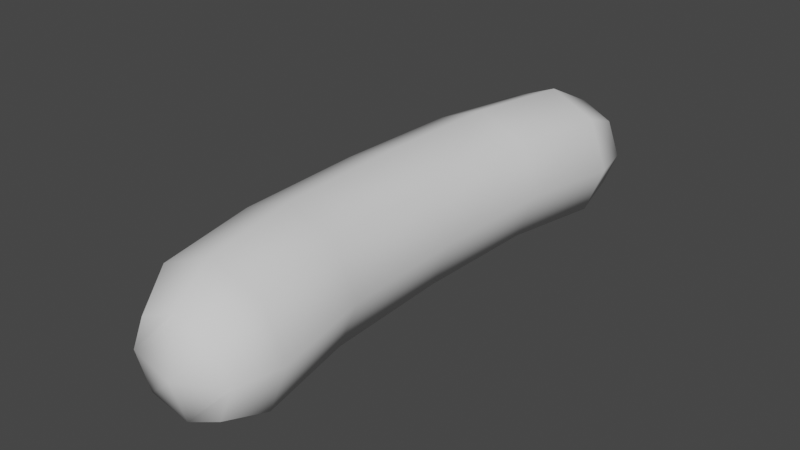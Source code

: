 # Source: DildoPickle.blend  (saved by Blender 2.82.7; exported with 4.5.12 LTS)
import bpy
from mathutils import Matrix  # noqa: F401  (used for matrix-valued properties, if any)

bpy.ops.wm.read_factory_settings(use_empty=True)
scene = bpy.context.scene
scene.name = 'Scene'

# ---- collections
col_collection = bpy.data.collections.new('Collection'); scene.collection.children.link(col_collection)

# ---- world
world_world = bpy.data.worlds.new('World'); scene.world = world_world
world_world.use_nodes = True; world_world.node_tree.nodes.clear()
_N = world_world.node_tree.nodes; _L = world_world.node_tree.links
n0 = _N.new('ShaderNodeOutputWorld'); n0.name = 'World Output'; n0.location = (300, 300)
n1 = _N.new('ShaderNodeBackground'); n1.name = 'Background'; n1.location = (10, 300)
n1.inputs[0].default_value = (0.05088, 0.05088, 0.05088, 1.0)
_L.new(n1.outputs[0], n0.inputs[0])
n0.is_active_output = True
world_world.color = (0.05088, 0.05088, 0.05088)
world_world.use_sun_shadow = False
world_world.sun_shadow_jitter_overblur = 0.0

# ---- meshes
me_cylinder = bpy.data.meshes.new('Cylinder')
me_cylinder.from_pydata([(0.04596, 0.1551, 0.03791), (0.03807, 0.1557, 0.01833), (0.01874, 0.1578, 0.01008), (-0.0007064, 0.1601, 0.01799), (-0.008876, 0.1612, 0.03743), (-0.0009844, 0.1606, 0.05701), (0.01835, 0.1586, 0.06526), (0.03779, 0.1563, 0.05735), (0.05233, 0.1292, 0.03869), (0.04083, 0.1299, 0.01033), (0.01273, 0.1323, -0.001576), (-0.0155, 0.1348, 0.009947), (-0.02733, 0.1362, 0.03815), (-0.01582, 0.1355, 0.06651), (0.01227, 0.1332, 0.07842), (0.04051, 0.1306, 0.06689), (0.02208, 0.1676, 0.03724), (0.04226, 0.07375, 0.0398), (0.03061, 0.07399, 0.01149), (0.00236, 0.07481, -0.0002929), (-0.02594, 0.07571, 0.01136), (-0.03771, 0.07618, 0.03962), (-0.02606, 0.07594, 0.06793), (0.002191, 0.07512, 0.07971), (0.03049, 0.07422, 0.06805), (0.04596, -0.1551, 0.03791), (0.03807, -0.1557, 0.01833), (0.01874, -0.1578, 0.01008), (-0.0007064, -0.1601, 0.01799), (-0.008876, -0.1612, 0.03743), (-0.0009844, -0.1606, 0.05701), (0.01835, -0.1586, 0.06526), (0.03779, -0.1563, 0.05735), (0.05233, -0.1292, 0.03869), (0.04083, -0.1299, 0.01033), (0.01273, -0.1323, -0.001576), (-0.0155, -0.1348, 0.009947), (-0.02733, -0.1362, 0.03815), (-0.01582, -0.1355, 0.06651), (0.01227, -0.1332, 0.07842), (0.04051, -0.1306, 0.06689), (0.02208, -0.1676, 0.03724), (0.04226, -0.07375, 0.0398), (0.04, 0.0, 0.04), (0.02828, 1.863e-09, 0.01172), (0.03061, -0.07399, 0.01149), (-3.725e-09, 0.0, 0.0), (0.00236, -0.07481, -0.0002929), (-0.02828, 1.863e-09, 0.01172), (-0.02594, -0.07571, 0.01136), (-0.04, 0.0, 0.04), (-0.03771, -0.07618, 0.03962), (-0.02828, -1.863e-09, 0.06828), (-0.02606, -0.07594, 0.06793), (3.725e-09, 0.0, 0.08), (0.002191, -0.07512, 0.07971), (0.02828, -1.863e-09, 0.06828), (0.03049, -0.07422, 0.06805)], [], [(16, 2, 3, 4), (1, 0, 8, 9), (2, 1, 9, 10), (3, 2, 10, 11), (4, 3, 11, 12), (5, 4, 12, 13), (6, 5, 13, 14), (7, 6, 14, 15), (0, 7, 15, 8), (0, 1, 2, 16), (6, 16, 4, 5), (7, 0, 16, 6), (15, 24, 17, 8), (24, 56, 43, 17), (14, 23, 24, 15), (23, 54, 56, 24), (13, 22, 23, 14), (22, 52, 54, 23), (12, 21, 22, 13), (21, 50, 52, 22), (11, 20, 21, 12), (20, 48, 50, 21), (10, 19, 20, 11), (19, 46, 48, 20), (9, 18, 19, 10), (18, 44, 46, 19), (8, 17, 18, 9), (17, 43, 44, 18), (41, 29, 28, 27), (26, 34, 33, 25), (27, 35, 34, 26), (28, 36, 35, 27), (29, 37, 36, 28), (30, 38, 37, 29), (31, 39, 38, 30), (32, 40, 39, 31), (25, 33, 40, 32), (25, 41, 27, 26), (31, 30, 29, 41), (32, 31, 41, 25), (40, 33, 42, 57), (57, 42, 43, 56), (39, 40, 57, 55), (55, 57, 56, 54), (38, 39, 55, 53), (53, 55, 54, 52), (37, 38, 53, 51), (51, 53, 52, 50), (36, 37, 51, 49), (49, 51, 50, 48), (35, 36, 49, 47), (47, 49, 48, 46), (34, 35, 47, 45), (45, 47, 46, 44), (33, 34, 45, 42), (42, 45, 44, 43)])
me_cylinder.polygons.foreach_set('use_smooth', [True] * 56)
_uv = me_cylinder.uv_layers.new(name='UVMap')
_uv.uv.foreach_set('vector', [0.9999, 0.1243, 0.9338, 0.1669, 0.9224, 0.1154, 0.9395, 0.06364, 0.9158, 0.2643, 0.9287, 0.3143, 0.8609, 0.3358, 0.8529, 0.2579, 0.9285, 0.2124, 0.9158, 0.2643, 0.8529, 0.2579, 0.8584, 0.1815, 0.9224, 0.1154, 0.9338, 0.1669, 0.8584, 0.1815, 0.8518, 0.1037, 0.9395, 0.06364, 0.9224, 0.1154, 0.8518, 0.1037, 0.8643, 0.02778, 0.9206, 0.5587, 0.9376, 0.6108, 0.861, 0.6446, 0.8484, 0.5684, 0.9325, 0.5069, 0.9206, 0.5587, 0.8484, 0.5684, 0.8556, 0.4902, 0.9152, 0.4069, 0.9275, 0.4592, 0.8556, 0.4902, 0.8511, 0.4135, 0.929, 0.3569, 0.9152, 0.4069, 0.8511, 0.4135, 0.8609, 0.3358, 0.9287, 0.3143, 0.9158, 0.2643, 0.9285, 0.2124, 0.9839, 0.2677, 0.9325, 0.5069, 0.9999, 0.5513, 0.9376, 0.6108, 0.9206, 0.5587, 0.9152, 0.4069, 0.929, 0.3569, 0.9847, 0.4033, 0.9275, 0.4592, 0.8511, 0.4135, 0.7044, 0.4206, 0.7065, 0.3353, 0.8609, 0.3358, 0.7044, 0.4206, 0.5008, 0.4181, 0.5013, 0.3336, 0.7065, 0.3353, 0.8556, 0.4902, 0.7011, 0.5019, 0.7044, 0.4206, 0.8511, 0.4135, 0.7011, 0.5019, 0.5003, 0.5017, 0.5008, 0.4181, 0.7044, 0.4206, 0.8484, 0.5684, 0.6993, 0.5829, 0.7011, 0.5019, 0.8556, 0.4902, 0.6993, 0.5829, 0.4998, 0.5844, 0.5003, 0.5017, 0.7011, 0.5019, 0.861, 0.6446, 0.7025, 0.6626, 0.6993, 0.5829, 0.8484, 0.5684, 0.7025, 0.6626, 0.4993, 0.6654, 0.4998, 0.5844, 0.6993, 0.5829, 0.8518, 0.1037, 0.7035, 0.08559, 0.7067, 0.005563, 0.8643, 0.02778, 0.7035, 0.08559, 0.5028, 0.08161, 0.5033, 8.156e-05, 0.7067, 0.005563, 0.8584, 0.1815, 0.7047, 0.1674, 0.7035, 0.08559, 0.8518, 0.1037, 0.7047, 0.1674, 0.5023, 0.165, 0.5028, 0.08161, 0.7035, 0.08559, 0.8529, 0.2579, 0.7066, 0.2497, 0.7047, 0.1674, 0.8584, 0.1815, 0.7066, 0.2497, 0.5018, 0.2491, 0.5023, 0.165, 0.7047, 0.1674, 0.8609, 0.3358, 0.7065, 0.3353, 0.7066, 0.2497, 0.8529, 0.2579, 0.7065, 0.3353, 0.5013, 0.3336, 0.5018, 0.2491, 0.7066, 0.2497, 0.005152, 0.1184, 0.06628, 0.05845, 0.0828, 0.1104, 0.07073, 0.1617, 0.08762, 0.2594, 0.1505, 0.2537, 0.1417, 0.3315, 0.07415, 0.3093, 0.07555, 0.2073, 0.146, 0.1773, 0.1505, 0.2537, 0.08762, 0.2594, 0.0828, 0.1104, 0.1535, 0.09956, 0.146, 0.1773, 0.07073, 0.1617, 0.06628, 0.05845, 0.1419, 0.02348, 0.1535, 0.09956, 0.0828, 0.1104, 0.07929, 0.5537, 0.1514, 0.5642, 0.1379, 0.6403, 0.06165, 0.6056, 0.06801, 0.5018, 0.1451, 0.486, 0.1514, 0.5642, 0.07929, 0.5537, 0.08652, 0.402, 0.1505, 0.4094, 0.1451, 0.486, 0.07362, 0.4542, 0.07331, 0.3518, 0.1417, 0.3315, 0.1505, 0.4094, 0.08652, 0.402, 0.07415, 0.3093, 0.01949, 0.262, 0.07555, 0.2073, 0.08762, 0.2594, 0.06801, 0.5018, 0.07929, 0.5537, 0.06165, 0.6056, 8.156e-05, 0.5453, 0.08652, 0.402, 0.07362, 0.4542, 0.01702, 0.3976, 0.07331, 0.3518, 0.1505, 0.4094, 0.1417, 0.3315, 0.296, 0.3329, 0.2971, 0.4181, 0.2971, 0.4181, 0.296, 0.3329, 0.5013, 0.3336, 0.5008, 0.4181, 0.1451, 0.486, 0.1505, 0.4094, 0.2971, 0.4181, 0.2995, 0.4995, 0.2995, 0.4995, 0.2971, 0.4181, 0.5008, 0.4181, 0.5003, 0.5017, 0.1514, 0.5642, 0.1451, 0.486, 0.2995, 0.4995, 0.3003, 0.5805, 0.3003, 0.5805, 0.2995, 0.4995, 0.5003, 0.5017, 0.4998, 0.5844, 0.1379, 0.6403, 0.1514, 0.5642, 0.3003, 0.5805, 0.2962, 0.6602, 0.2962, 0.6602, 0.3003, 0.5805, 0.4998, 0.5844, 0.4993, 0.6654, 0.1535, 0.09956, 0.1419, 0.02348, 0.2998, 0.003143, 0.302, 0.08321, 0.302, 0.08321, 0.2998, 0.003143, 0.5033, 8.156e-05, 0.5028, 0.08161, 0.146, 0.1773, 0.1535, 0.09956, 0.302, 0.08321, 0.2998, 0.165, 0.2998, 0.165, 0.302, 0.08321, 0.5028, 0.08161, 0.5023, 0.165, 0.1505, 0.2537, 0.146, 0.1773, 0.2998, 0.165, 0.297, 0.2473, 0.297, 0.2473, 0.2998, 0.165, 0.5023, 0.165, 0.5018, 0.2491, 0.1417, 0.3315, 0.1505, 0.2537, 0.297, 0.2473, 0.296, 0.3329, 0.296, 0.3329, 0.297, 0.2473, 0.5018, 0.2491, 0.5013, 0.3336])
me_cylinder.use_remesh_fix_poles = True
me_cylinder.use_remesh_preserve_attributes = False
me_cylinder.use_mirror_vertex_groups = False
me_cylinder.update()

# ---- objects
ob_cylinder = bpy.data.objects.new('Cylinder', me_cylinder)

# ---- transforms, parenting, visibility, modifiers, constraints
ob_cylinder.location = (0.0, 0.0, 0.0)
ob_cylinder.lineart.crease_threshold = 0.0

# ---- collection membership
col_collection.objects.link(ob_cylinder)

# ---- scene / render settings (as saved in the file)
scene.frame_start = 1; scene.frame_end = 250; scene.frame_set(1)
scene.render.engine = 'BLENDER_EEVEE_NEXT'
scene.cycles.use_denoising = False
scene.cycles.samples = 128
scene.cycles.sampling_pattern = 'TABULATED_SOBOL'
scene.cycles.use_adaptive_sampling = False
scene.cycles.use_light_tree = False
scene.view_settings.view_transform = 'Filmic'
bpy.context.view_layer.update()

# ---- added for rendering (the .blend has no active camera and no usable light): camera, sun
cam_auto = bpy.data.cameras.new('AutoCamera')
cam_auto.lens = 50.0
cam_auto.sensor_width = 36.0
cam_auto.clip_end = 1000.0
ob_auto_camera = bpy.data.objects.new('AutoCamera', cam_auto)
scene.collection.objects.link(ob_auto_camera)
ob_auto_camera.location = (0.336561, -0.396474, 0.303528)
ob_auto_camera.rotation_euler = (1.09748, -7.21219e-08, 0.694738)
scene.camera = ob_auto_camera
light_auto_sun = bpy.data.lights.new('AutoSun', 'SUN')
light_auto_sun.energy = 3.0
light_auto_sun.angle = 0.0523599
ob_auto_sun = bpy.data.objects.new('AutoSun', light_auto_sun)
scene.collection.objects.link(ob_auto_sun)
ob_auto_sun.rotation_euler = (0.872665, 0.174533, 0.523599)
bpy.context.view_layer.update()
